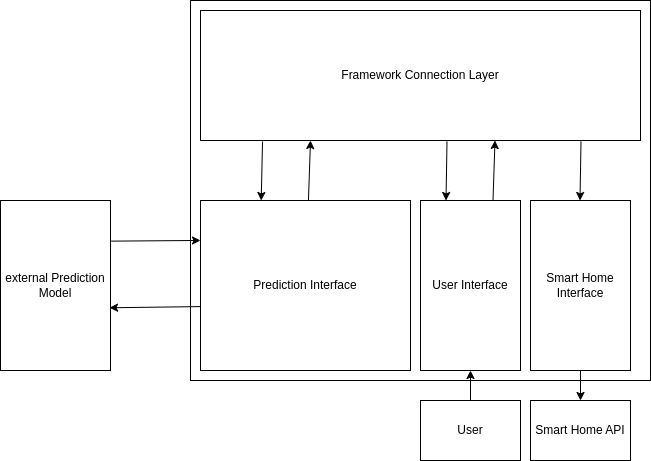

The diagram above was exported from draw.io. Its source (the exported page's mxGraphModel, read from the mxfile embedded in the PNG):
<mxGraphModel dx="1968" dy="616" grid="1" gridSize="10" guides="1" tooltips="1" connect="1" arrows="1" fold="1" page="1" pageScale="1" pageWidth="850" pageHeight="1100" math="0" shadow="0">
  <root>
    <mxCell id="0" />
    <mxCell id="1" parent="0" />
    <mxCell id="VrIG-b1eH7eB_jpgKfKW-1" value="" style="rounded=0;whiteSpace=wrap;html=1;" vertex="1" parent="1">
      <mxGeometry x="140" y="160" width="460" height="380" as="geometry" />
    </mxCell>
    <mxCell id="VrIG-b1eH7eB_jpgKfKW-2" value="Framework Connection Layer" style="rounded=0;whiteSpace=wrap;html=1;" vertex="1" parent="1">
      <mxGeometry x="150" y="170" width="440" height="130" as="geometry" />
    </mxCell>
    <mxCell id="VrIG-b1eH7eB_jpgKfKW-3" value="Prediction Interface" style="rounded=0;whiteSpace=wrap;html=1;" vertex="1" parent="1">
      <mxGeometry x="150" y="360" width="210" height="170" as="geometry" />
    </mxCell>
    <mxCell id="VrIG-b1eH7eB_jpgKfKW-5" value="Smart Home Interface" style="rounded=0;whiteSpace=wrap;html=1;" vertex="1" parent="1">
      <mxGeometry x="480" y="360" width="100" height="170" as="geometry" />
    </mxCell>
    <mxCell id="VrIG-b1eH7eB_jpgKfKW-6" value="User Interface" style="rounded=0;whiteSpace=wrap;html=1;" vertex="1" parent="1">
      <mxGeometry x="370" y="360" width="100" height="170" as="geometry" />
    </mxCell>
    <mxCell id="VrIG-b1eH7eB_jpgKfKW-11" value="external Prediction Model" style="rounded=0;whiteSpace=wrap;html=1;" vertex="1" parent="1">
      <mxGeometry x="-50" y="360" width="110" height="170" as="geometry" />
    </mxCell>
    <mxCell id="VrIG-b1eH7eB_jpgKfKW-12" value="" style="endArrow=classic;html=1;rounded=0;exitX=0.002;exitY=0.624;exitDx=0;exitDy=0;exitPerimeter=0;entryX=0.991;entryY=0.631;entryDx=0;entryDy=0;entryPerimeter=0;" edge="1" parent="1" source="VrIG-b1eH7eB_jpgKfKW-3" target="VrIG-b1eH7eB_jpgKfKW-11">
      <mxGeometry width="50" height="50" relative="1" as="geometry">
        <mxPoint x="90" y="490" as="sourcePoint" />
        <mxPoint x="110" y="290" as="targetPoint" />
        <Array as="points" />
      </mxGeometry>
    </mxCell>
    <mxCell id="VrIG-b1eH7eB_jpgKfKW-13" value="" style="endArrow=classic;html=1;rounded=0;exitX=1.006;exitY=0.239;exitDx=0;exitDy=0;exitPerimeter=0;entryX=0;entryY=0.235;entryDx=0;entryDy=0;entryPerimeter=0;" edge="1" parent="1" source="VrIG-b1eH7eB_jpgKfKW-11" target="VrIG-b1eH7eB_jpgKfKW-3">
      <mxGeometry width="50" height="50" relative="1" as="geometry">
        <mxPoint x="90" y="440" as="sourcePoint" />
        <mxPoint x="140" y="390" as="targetPoint" />
      </mxGeometry>
    </mxCell>
    <mxCell id="VrIG-b1eH7eB_jpgKfKW-14" value="" style="endArrow=classic;html=1;rounded=0;" edge="1" parent="1" source="VrIG-b1eH7eB_jpgKfKW-3">
      <mxGeometry width="50" height="50" relative="1" as="geometry">
        <mxPoint x="70" y="360" as="sourcePoint" />
        <mxPoint x="260" y="300" as="targetPoint" />
      </mxGeometry>
    </mxCell>
    <mxCell id="VrIG-b1eH7eB_jpgKfKW-15" value="" style="endArrow=classic;html=1;rounded=0;entryX=0.289;entryY=0;entryDx=0;entryDy=0;entryPerimeter=0;exitX=0.141;exitY=1.008;exitDx=0;exitDy=0;exitPerimeter=0;" edge="1" parent="1" source="VrIG-b1eH7eB_jpgKfKW-2" target="VrIG-b1eH7eB_jpgKfKW-3">
      <mxGeometry width="50" height="50" relative="1" as="geometry">
        <mxPoint x="312" y="370" as="sourcePoint" />
        <mxPoint x="344" y="310" as="targetPoint" />
      </mxGeometry>
    </mxCell>
    <mxCell id="VrIG-b1eH7eB_jpgKfKW-16" value="" style="endArrow=classic;html=1;rounded=0;entryX=0.289;entryY=0;entryDx=0;entryDy=0;entryPerimeter=0;exitX=0.141;exitY=1.008;exitDx=0;exitDy=0;exitPerimeter=0;" edge="1" parent="1">
      <mxGeometry width="50" height="50" relative="1" as="geometry">
        <mxPoint x="396.5" y="301" as="sourcePoint" />
        <mxPoint x="395.5" y="360" as="targetPoint" />
      </mxGeometry>
    </mxCell>
    <mxCell id="VrIG-b1eH7eB_jpgKfKW-17" value="" style="endArrow=classic;html=1;rounded=0;" edge="1" parent="1">
      <mxGeometry width="50" height="50" relative="1" as="geometry">
        <mxPoint x="442.5" y="360" as="sourcePoint" />
        <mxPoint x="444.5" y="300" as="targetPoint" />
      </mxGeometry>
    </mxCell>
    <mxCell id="VrIG-b1eH7eB_jpgKfKW-18" value="" style="endArrow=classic;html=1;rounded=0;entryX=0.289;entryY=0;entryDx=0;entryDy=0;entryPerimeter=0;exitX=0.141;exitY=1.008;exitDx=0;exitDy=0;exitPerimeter=0;" edge="1" parent="1">
      <mxGeometry width="50" height="50" relative="1" as="geometry">
        <mxPoint x="530.5" y="301" as="sourcePoint" />
        <mxPoint x="529.5" y="360" as="targetPoint" />
      </mxGeometry>
    </mxCell>
    <mxCell id="VrIG-b1eH7eB_jpgKfKW-20" value="User" style="rounded=0;whiteSpace=wrap;html=1;" vertex="1" parent="1">
      <mxGeometry x="370" y="560" width="100" height="60" as="geometry" />
    </mxCell>
    <mxCell id="VrIG-b1eH7eB_jpgKfKW-21" value="" style="endArrow=classic;html=1;rounded=0;" edge="1" parent="1" source="VrIG-b1eH7eB_jpgKfKW-20" target="VrIG-b1eH7eB_jpgKfKW-6">
      <mxGeometry width="50" height="50" relative="1" as="geometry">
        <mxPoint x="450" y="620" as="sourcePoint" />
        <mxPoint x="500" y="570" as="targetPoint" />
      </mxGeometry>
    </mxCell>
    <mxCell id="VrIG-b1eH7eB_jpgKfKW-22" value="" style="endArrow=classic;html=1;rounded=0;" edge="1" source="VrIG-b1eH7eB_jpgKfKW-5" parent="1" target="VrIG-b1eH7eB_jpgKfKW-23">
      <mxGeometry width="50" height="50" relative="1" as="geometry">
        <mxPoint x="560" y="620" as="sourcePoint" />
        <mxPoint x="530" y="530" as="targetPoint" />
      </mxGeometry>
    </mxCell>
    <mxCell id="VrIG-b1eH7eB_jpgKfKW-23" value="Smart Home API" style="rounded=0;whiteSpace=wrap;html=1;" vertex="1" parent="1">
      <mxGeometry x="480" y="560" width="100" height="60" as="geometry" />
    </mxCell>
  </root>
</mxGraphModel>